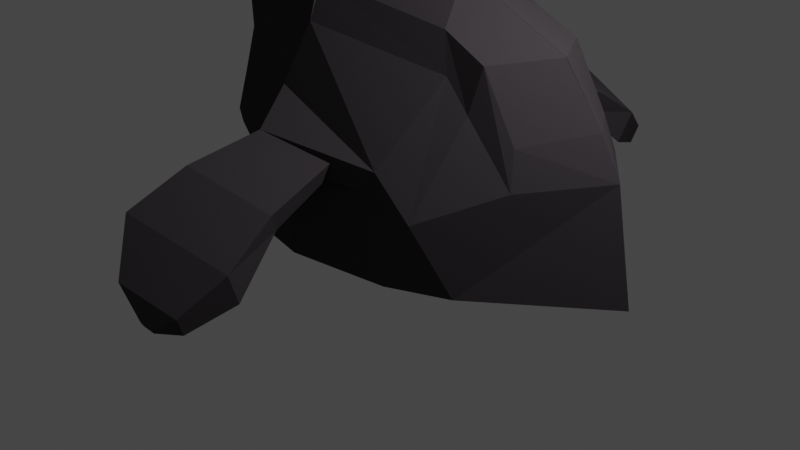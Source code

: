 # Source: 171_dugong.blend  (saved by Blender 3.4.6; exported with 4.5.12 LTS)
import bpy
from mathutils import Matrix  # noqa: F401  (used for matrix-valued properties, if any)

bpy.ops.wm.read_factory_settings(use_empty=True)
scene = bpy.context.scene
scene.name = 'Scene'

# ---- collections
col_collection = bpy.data.collections.new('Collection'); scene.collection.children.link(col_collection)

# ---- materials (node trees are filled in below, after node groups)
mat_dugong = bpy.data.materials.new('Dugong')
mat_dugong.use_transparent_shadow = False
mat_material_001 = bpy.data.materials.new('Material.001')
mat_material_001.use_transparent_shadow = False
mat_material_002 = bpy.data.materials.new('Material.002')
mat_material_002.use_transparent_shadow = False

# ---- material node trees
mat_dugong.use_nodes = True; mat_dugong.node_tree.nodes.clear()
_N = mat_dugong.node_tree.nodes; _L = mat_dugong.node_tree.links
n0 = _N.new('ShaderNodeBsdfPrincipled'); n0.name = 'Principled BSDF'; n0.location = (10, 300)
n0.distribution = 'GGX'
n0.subsurface_method = 'RANDOM_WALK_SKIN'
n0.inputs[0].default_value = (0.04925, 0.04356, 0.04848, 1.0)
n0.inputs[2].default_value = 1.0
n0.inputs[3].default_value = 1.45
n0.inputs[11].default_value = 1.246
n0.inputs[13].default_value = 0.0
n0.inputs[27].default_value = (0.0, 0.0, 0.0, 1.0)
n0.inputs[28].default_value = 1.0
n1 = _N.new('ShaderNodeOutputMaterial'); n1.name = 'Material Output'; n1.location = (300, 300)
_L.new(n0.outputs[0], n1.inputs[0])
n1.is_active_output = True
mat_material_001.use_nodes = True; mat_material_001.node_tree.nodes.clear()
_N = mat_material_001.node_tree.nodes; _L = mat_material_001.node_tree.links
n0 = _N.new('ShaderNodeBsdfPrincipled'); n0.name = 'Principled BSDF'; n0.location = (10, 300)
n0.distribution = 'GGX'
n0.subsurface_method = 'RANDOM_WALK_SKIN'
n0.inputs[0].default_value = (0.0, 0.0, 0.0, 1.0)
n0.inputs[3].default_value = 1.45
n0.inputs[27].default_value = (0.0, 0.0, 0.0, 1.0)
n0.inputs[28].default_value = 1.0
n1 = _N.new('ShaderNodeOutputMaterial'); n1.name = 'Material Output'; n1.location = (300, 300)
_L.new(n0.outputs[0], n1.inputs[0])
n1.is_active_output = True
mat_material_002.use_nodes = True; mat_material_002.node_tree.nodes.clear()
_N = mat_material_002.node_tree.nodes; _L = mat_material_002.node_tree.links
n0 = _N.new('ShaderNodeBsdfPrincipled'); n0.name = 'Principled BSDF'; n0.location = (10, 300)
n0.distribution = 'GGX'
n0.subsurface_method = 'RANDOM_WALK_SKIN'
n0.inputs[0].default_value = (0.0, 0.0, 0.0, 1.0)
n0.inputs[3].default_value = 1.45
n0.inputs[27].default_value = (0.0, 0.0, 0.0, 1.0)
n0.inputs[28].default_value = 1.0
n1 = _N.new('ShaderNodeOutputMaterial'); n1.name = 'Material Output'; n1.location = (300, 300)
_L.new(n0.outputs[0], n1.inputs[0])
n1.is_active_output = True

# ---- world
world_world = bpy.data.worlds.new('World'); scene.world = world_world
world_world.use_nodes = True; world_world.node_tree.nodes.clear()
_N = world_world.node_tree.nodes; _L = world_world.node_tree.links
n0 = _N.new('ShaderNodeOutputWorld'); n0.name = 'World Output'; n0.location = (300, 300)
n1 = _N.new('ShaderNodeBackground'); n1.name = 'Background'; n1.location = (10, 300)
n1.inputs[0].default_value = (0.05088, 0.05088, 0.05088, 1.0)
_L.new(n1.outputs[0], n0.inputs[0])
n0.is_active_output = True
world_world.color = (0.05088, 0.05088, 0.05088)
world_world.use_sun_shadow = False
world_world.sun_shadow_jitter_overblur = 0.0

# ---- cameras
cam_camera = bpy.data.cameras.new('Camera')
cam_camera.clip_end = 100.0
cam_camera.ortho_scale = 7.314

# ---- lights
light_light = bpy.data.lights.new('Light', 'POINT')
light_light.transmission_factor = 0.0
light_light.energy = 1000.0
light_light.shadow_soft_size = 0.1
light_light.shadow_maximum_resolution = 0.006
light_light.use_absolute_resolution = True

# ---- meshes
me_sphere_001 = bpy.data.meshes.new('Sphere.001')
me_sphere_001.from_pydata([(0.04941, -8.022e-05, 0.9263), (0.984, -0.399, 0.5386), (1.036, -0.5842, 0.3162), (1.14, -0.6879, -0.03785), (0.9688, -1.315, -0.7903), (0.0, -0.3827, 0.9239), (0.0, -0.5556, 0.8315), (0.0, -0.7071, 0.7071), (0.0, -0.8315, 0.5556), (0.0, -0.9239, 0.3827), (0.0, -0.9808, 0.1951), (-0.09128, -1.218, -0.3628), (-0.2706, -0.2706, 0.9239), (-0.3928, -0.3928, 0.8315), (-0.5, -0.5, 0.7071), (-0.6935, -0.5879, 0.5489), (-0.7589, -0.6533, 0.4315), (-0.8089, -0.7765, 0.2364), (-0.8219, -0.8017, -0.3519), (-0.6323, -1.139, -0.3955), (-0.6004, -1.282, -0.7487), (-0.3827, 0.0, 0.9239), (-0.5556, 0.0, 0.8315), (-0.7071, 0.0, 0.7071), (-0.937, 8.941e-10, 0.5489), (-1.029, -6.557e-09, 0.4315), (-1.174, 0.003648, 0.1999), (-1.062, 0.001992, -0.4703), (-0.715, -0.8668, -0.5491), (-0.5701, -0.8876, -0.7794), (1.406, -0.5985, 0.1078), (1.37, -0.726, -0.3006), (1.303, -1.318, -1.142), (1.698, -0.5985, -0.5055), (1.757, -0.7022, -0.8596), (0.9765, 0.002068, 0.5409), (0.5145, 0.0009398, 0.7343), (0.8964, -1.294, -1.034), (0.05154, -1.457, -0.8189), (-0.5489, -1.294, -0.8651), (-0.4614, -0.8412, -0.8585), (1.081, -1.326, -1.233), (0.2359, -1.489, -1.018), (-0.3645, -1.326, -1.064), (-0.5303, -0.8883, -1.065), (1.119, -1.344, -1.497), (0.2739, -1.507, -1.282), (-0.3265, -1.344, -1.328), (-0.492, -0.8888, -1.337), (1.086, -1.361, -1.811), (0.2504, -1.52, -1.818), (-0.3536, -1.361, -1.837), (-0.5214, -0.8893, -1.858), (-1.158, -0.5748, 0.1993), (-1.163, -0.549, -0.3489), (-1.405, -0.0001468, 0.2108), (-1.385, 0.0005238, -0.3485), (0.1146, -1.605, -0.8334), (0.575, -1.433, -0.9705), (0.0537, -1.645, -0.6395), (0.6262, -1.435, -0.7984), (0.1281, -2.217, -1.005), (0.6391, -2.058, -1.221), (0.04886, -2.42, -0.757), (0.7246, -2.181, -1.013), (0.0188, -2.792, -1.383), (0.7392, -2.569, -1.687), (-0.02514, -2.983, -1.042), (0.785, -2.696, -1.349), (0.211, -3.158, -1.687), (0.6216, -3.031, -1.86), (0.1859, -3.267, -1.492), (0.6477, -3.104, -1.667), (0.4191, -3.24, -1.794), (0.5013, -3.215, -1.828), (0.4141, -3.262, -1.755), (0.5065, -3.23, -1.79), (1.541, -1.079, -1.822), (1.703, 0.002002, 0.1412), (2.039, 0.0003273, -0.4081), (2.214, -0.0008859, -0.796), (2.386, 0.0007134, -1.917), (-1.009, -3.95e-05, -0.6959), (-0.5647, 0.001911, -1.013), (-0.5452, 0.0006607, -1.305), (-0.5514, 0.003123, -1.867)], [], [(1, 2, 30, 78, 35), (0, 5, 6, 1, 35, 36), (6, 5, 12, 13), (7, 6, 13, 14), (8, 7, 14, 15), (9, 8, 15, 16), (10, 9, 16, 17), (16, 15, 24, 25), (17, 16, 25, 26), (13, 12, 21, 22), (14, 13, 22, 23), (15, 14, 23, 24), (18, 27, 28, 19), (2, 8, 9, 10, 3), (2, 3, 31, 30), (32, 31, 3, 4), (73, 74, 76, 75), (21, 12, 0), (12, 5, 0), (2, 1, 6, 7, 8), (38, 39, 43, 42), (39, 40, 44, 43), (37, 38, 42, 41), (41, 42, 46, 50, 49, 45), (43, 44, 48, 47), (20, 19, 28, 29, 40, 39), (47, 48, 52, 51), (54, 53, 55, 56), (27, 18, 54, 56), (17, 26, 55, 53), (18, 17, 53, 54), (4, 37, 41, 45, 32), (19, 20, 39, 38, 11), (11, 38, 57, 59), (38, 37, 58, 57), (37, 4, 60, 58), (4, 11, 59, 60), (57, 58, 62, 61), (59, 57, 61, 63), (60, 59, 63, 64), (58, 60, 64, 62), (61, 62, 66, 65), (63, 61, 65, 67), (64, 63, 67, 68), (62, 64, 68, 66), (68, 67, 71, 72), (66, 68, 72, 70), (65, 66, 70, 69), (67, 65, 69, 71), (72, 71, 75, 76), (70, 72, 76, 74), (69, 70, 74, 73), (71, 69, 73, 75), (4, 3, 10, 11), (18, 19, 17), (49, 77, 32, 45), (34, 31, 32, 77), (33, 79, 78, 30), (33, 34, 80, 79), (77, 81, 80, 34), (30, 31, 34, 33), (42, 43, 47, 51, 50, 46), (85, 52, 48, 84), (48, 44, 83, 84), (44, 40, 82, 83), (27, 82, 40, 29, 28), (17, 10, 11, 19)])
_uv = me_sphere_001.uv_layers.new(name='UVMap')
_uv.uv.foreach_set('vector', [0.375, 0.8125, 0.375, 0.6875, 0.375, 0.6875, 0.0, 0.0, 0.0, 0.0, 0.0, 0.0, 0.25, 0.875, 0.25, 0.8125, 0.0, 0.0, 0.0, 0.0, 0.0, 0.0, 0.25, 0.8125, 0.25, 0.875, 0.125, 0.875, 0.125, 0.8125, 0.25, 0.75, 0.25, 0.8125, 0.125, 0.8125, 0.125, 0.75, 0.25, 0.6875, 0.25, 0.75, 0.125, 0.75, 0.125, 0.6875, 0.25, 0.625, 0.25, 0.6875, 0.125, 0.6875, 0.125, 0.625, 0.25, 0.5625, 0.25, 0.625, 0.125, 0.625, 0.125, 0.5625, 0.125, 0.625, 0.125, 0.6875, 0.0, 0.6875, 0.0, 0.625, 0.125, 0.5625, 0.125, 0.625, 0.0, 0.625, 0.0, 0.5625, 0.125, 0.8125, 0.125, 0.875, 0.0, 0.875, 0.0, 0.8125, 0.125, 0.75, 0.125, 0.8125, 0.0, 0.8125, 0.0, 0.75, 0.125, 0.6875, 0.125, 0.75, 0.0, 0.75, 0.0, 0.6875, 0.125, 0.375, 0.0, 0.375, 0.0, 0.25, 0.125, 0.25, 0.375, 0.6875, 0.25, 0.6875, 0.25, 0.625, 0.25, 0.5625, 0.375, 0.5625, 0.375, 0.6875, 0.375, 0.5625, 0.375, 0.5625, 0.375, 0.6875, 0.375, 0.25, 0.375, 0.5625, 0.375, 0.5625, 0.375, 0.25, 0.25, 0.1875, 0.375, 0.1875, 0.375, 0.25, 0.25, 0.25, 0.0, 0.875, 0.125, 0.875, 0.0, 0.0, 0.125, 0.875, 0.25, 0.875, 0.0, 0.0, 0.375, 0.6875, 0.375, 0.8125, 0.25, 0.8125, 0.25, 0.75, 0.25, 0.6875, 0.25, 0.1875, 0.125, 0.1875, 0.125, 0.1875, 0.25, 0.1875, 0.125, 0.1875, 0.0, 0.1875, 0.0, 0.1875, 0.125, 0.1875, 0.375, 0.1875, 0.25, 0.1875, 0.25, 0.1875, 0.375, 0.1875, 0.375, 0.1875, 0.25, 0.1875, 0.25, 0.1875, 0.25, 0.1875, 0.375, 0.1875, 0.375, 0.1875, 0.125, 0.1875, 0.0, 0.1875, 0.0, 0.1875, 0.125, 0.1875, 0.125, 0.1875, 0.125, 0.25, 0.0, 0.25, 0.0, 0.1875, 0.0, 0.1875, 0.125, 0.1875, 0.125, 0.1875, 0.0, 0.1875, 0.0, 0.1875, 0.125, 0.1875, 0.125, 0.375, 0.125, 0.5625, 0.0, 0.5625, 1.0, 0.375, 0.0, 0.375, 0.125, 0.375, 0.125, 0.375, 0.0, 0.375, 0.125, 0.5625, 0.0, 0.5625, 0.0, 0.5625, 0.125, 0.5625, 0.125, 0.375, 0.125, 0.5625, 0.125, 0.5625, 0.125, 0.375, 0.375, 0.25, 0.375, 0.1875, 0.375, 0.1875, 0.375, 0.1875, 0.375, 0.25, 0.125, 0.25, 0.125, 0.1875, 0.125, 0.1875, 0.25, 0.1875, 0.25, 0.25, 0.25, 0.25, 0.25, 0.1875, 0.25, 0.1875, 0.25, 0.25, 0.25, 0.1875, 0.375, 0.1875, 0.375, 0.1875, 0.25, 0.1875, 0.375, 0.1875, 0.375, 0.25, 0.375, 0.25, 0.375, 0.1875, 0.375, 0.25, 0.25, 0.25, 0.25, 0.25, 0.375, 0.25, 0.25, 0.1875, 0.375, 0.1875, 0.375, 0.1875, 0.25, 0.1875, 0.25, 0.25, 0.25, 0.1875, 0.25, 0.1875, 0.25, 0.25, 0.375, 0.25, 0.25, 0.25, 0.25, 0.25, 0.375, 0.25, 0.375, 0.1875, 0.375, 0.25, 0.375, 0.25, 0.375, 0.1875, 0.25, 0.1875, 0.375, 0.1875, 0.375, 0.1875, 0.25, 0.1875, 0.25, 0.25, 0.25, 0.1875, 0.25, 0.1875, 0.25, 0.25, 0.375, 0.25, 0.25, 0.25, 0.25, 0.25, 0.375, 0.25, 0.375, 0.1875, 0.375, 0.25, 0.375, 0.25, 0.375, 0.1875, 0.375, 0.25, 0.25, 0.25, 0.25, 0.25, 0.375, 0.25, 0.375, 0.1875, 0.375, 0.25, 0.375, 0.25, 0.375, 0.1875, 0.25, 0.1875, 0.375, 0.1875, 0.375, 0.1875, 0.25, 0.1875, 0.25, 0.25, 0.25, 0.1875, 0.25, 0.1875, 0.25, 0.25, 0.375, 0.25, 0.25, 0.25, 0.25, 0.25, 0.375, 0.25, 0.375, 0.1875, 0.375, 0.25, 0.375, 0.25, 0.375, 0.1875, 0.25, 0.1875, 0.375, 0.1875, 0.375, 0.1875, 0.25, 0.1875, 0.25, 0.25, 0.25, 0.1875, 0.25, 0.1875, 0.25, 0.25, 0.375, 0.25, 0.375, 0.5625, 0.25, 0.5625, 0.25, 0.25, 0.125, 0.375, 0.125, 0.25, 0.0, 0.0, 0.375, 0.1875, 0.0, 0.0, 0.375, 0.25, 0.375, 0.1875, 0.375, 0.5625, 0.375, 0.5625, 0.375, 0.25, 0.0, 0.0, 0.375, 0.6875, 0.0, 0.0, 0.0, 0.0, 0.375, 0.6875, 0.375, 0.6875, 0.375, 0.5625, 0.0, 0.0, 0.0, 0.0, 0.0, 0.0, 0.0, 0.0, 0.0, 0.0, 0.375, 0.5625, 0.375, 0.6875, 0.375, 0.5625, 0.375, 0.5625, 0.375, 0.6875, 0.25, 0.1875, 0.125, 0.1875, 0.125, 0.1875, 0.125, 0.1875, 0.25, 0.1875, 0.25, 0.1875, 0.0, 0.0, 0.0, 0.1875, 0.0, 0.1875, 0.0, 0.0, 0.0, 0.1875, 0.0, 0.1875, 0.0, 0.0, 0.0, 0.0, 0.0, 0.1875, 0.0, 0.1875, 0.0, 0.0, 0.0, 0.0, 0.0, 0.375, 0.0, 0.0, 0.0, 0.1875, 0.0, 0.1875, 0.0, 0.25, 0.125, 0.5625, 0.25, 0.5625, 0.25, 0.25, 0.125, 0.25])
me_sphere_001.materials.append(mat_dugong)
me_sphere_001.update()
me_icosphere = bpy.data.meshes.new('Icosphere')
me_icosphere.from_pydata([(0.0, 0.0, -1.0), (0.7236, -0.5257, -0.4472), (-0.2764, -0.8506, -0.4472), (-0.8944, 0.0, -0.4472), (-0.2764, 0.8506, -0.4472), (0.7236, 0.5257, -0.4472), (0.2764, -0.8506, 0.4472), (-0.7236, -0.5257, 0.4472), (-0.7236, 0.5257, 0.4472), (0.2764, 0.8506, 0.4472), (0.8944, 0.0, 0.4472), (0.0, 0.0, 1.0), (-0.1625, -0.5, -0.8507), (0.4253, -0.309, -0.8507), (0.2629, -0.809, -0.5257), (0.8506, 0.0, -0.5257), (0.4253, 0.309, -0.8507), (-0.5257, 0.0, -0.8507), (-0.6882, -0.5, -0.5257), (-0.1625, 0.5, -0.8507), (-0.6882, 0.5, -0.5257), (0.2629, 0.809, -0.5257), (0.9511, -0.309, 0.0), (0.9511, 0.309, 0.0), (0.0, -1.0, 0.0), (0.5878, -0.809, 0.0), (-0.9511, -0.309, 0.0), (-0.5878, -0.809, 0.0), (-0.5878, 0.809, 0.0), (-0.9511, 0.309, 0.0), (0.5878, 0.809, 0.0), (0.0, 1.0, 0.0), (0.6882, -0.5, 0.5257), (-0.2629, -0.809, 0.5257), (-0.8506, 0.0, 0.5257), (-0.2629, 0.809, 0.5257), (0.6882, 0.5, 0.5257), (0.1625, -0.5, 0.8507), (0.5257, 0.0, 0.8507), (-0.4253, -0.309, 0.8507), (-0.4253, 0.309, 0.8507), (0.1625, 0.5, 0.8507)], [], [(0, 13, 12), (1, 13, 15), (0, 12, 17), (0, 17, 19), (0, 19, 16), (1, 15, 22), (2, 14, 24), (3, 18, 26), (4, 20, 28), (5, 21, 30), (1, 22, 25), (2, 24, 27), (3, 26, 29), (4, 28, 31), (5, 30, 23), (6, 32, 37), (7, 33, 39), (8, 34, 40), (9, 35, 41), (10, 36, 38), (38, 41, 11), (38, 36, 41), (36, 9, 41), (41, 40, 11), (41, 35, 40), (35, 8, 40), (40, 39, 11), (40, 34, 39), (34, 7, 39), (39, 37, 11), (39, 33, 37), (33, 6, 37), (37, 38, 11), (37, 32, 38), (32, 10, 38), (23, 36, 10), (23, 30, 36), (30, 9, 36), (31, 35, 9), (31, 28, 35), (28, 8, 35), (29, 34, 8), (29, 26, 34), (26, 7, 34), (27, 33, 7), (27, 24, 33), (24, 6, 33), (25, 32, 6), (25, 22, 32), (22, 10, 32), (30, 31, 9), (30, 21, 31), (21, 4, 31), (28, 29, 8), (28, 20, 29), (20, 3, 29), (26, 27, 7), (26, 18, 27), (18, 2, 27), (24, 25, 6), (24, 14, 25), (14, 1, 25), (22, 23, 10), (22, 15, 23), (15, 5, 23), (16, 21, 5), (16, 19, 21), (19, 4, 21), (19, 20, 4), (19, 17, 20), (17, 3, 20), (17, 18, 3), (17, 12, 18), (12, 2, 18), (15, 16, 5), (15, 13, 16), (13, 0, 16), (12, 14, 2), (12, 13, 14), (13, 1, 14)])
_uv = me_icosphere.uv_layers.new(name='UVMap')
_uv.uv.foreach_set('vector', [0.1818, 0.0, 0.2273, 0.07873, 0.1364, 0.07873, 0.2727, 0.1575, 0.3182, 0.07873, 0.3636, 0.1575, 0.9091, 0.0, 0.9545, 0.07873, 0.8636, 0.07873, 0.7273, 0.0, 0.7727, 0.07873, 0.6818, 0.07873, 0.5455, 0.0, 0.5909, 0.07873, 0.5, 0.07873, 0.2727, 0.1575, 0.3636, 0.1575, 0.3182, 0.2362, 0.09091, 0.1575, 0.1818, 0.1575, 0.1364, 0.2362, 0.8182, 0.1575, 0.9091, 0.1575, 0.8636, 0.2362, 0.6364, 0.1575, 0.7273, 0.1575, 0.6818, 0.2362, 0.4545, 0.1575, 0.5455, 0.1575, 0.5, 0.2362, 0.2727, 0.1575, 0.3182, 0.2362, 0.2273, 0.2362, 0.09091, 0.1575, 0.1364, 0.2362, 0.04546, 0.2362, 0.8182, 0.1575, 0.8636, 0.2362, 0.7727, 0.2362, 0.6364, 0.1575, 0.6818, 0.2362, 0.5909, 0.2362, 0.4545, 0.1575, 0.5, 0.2362, 0.4091, 0.2362, 0.1818, 0.3149, 0.2727, 0.3149, 0.2273, 0.3937, 0.0, 0.3149, 0.09091, 0.3149, 0.04546, 0.3937, 0.7273, 0.3149, 0.8182, 0.3149, 0.7727, 0.3937, 0.5455, 0.3149, 0.6364, 0.3149, 0.5909, 0.3937, 0.3636, 0.3149, 0.4545, 0.3149, 0.4091, 0.3937, 0.4091, 0.3937, 0.5, 0.3937, 0.4545, 0.4724, 0.4091, 0.3937, 0.4545, 0.3149, 0.5, 0.3937, 0.4545, 0.3149, 0.5455, 0.3149, 0.5, 0.3937, 0.5909, 0.3937, 0.6818, 0.3937, 0.6364, 0.4724, 0.5909, 0.3937, 0.6364, 0.3149, 0.6818, 0.3937, 0.6364, 0.3149, 0.7273, 0.3149, 0.6818, 0.3937, 0.7727, 0.3937, 0.8636, 0.3937, 0.8182, 0.4724, 0.7727, 0.3937, 0.8182, 0.3149, 0.8636, 0.3937, 0.8182, 0.3149, 0.9091, 0.3149, 0.8636, 0.3937, 0.04546, 0.3937, 0.1364, 0.3937, 0.09091, 0.4724, 0.04546, 0.3937, 0.09091, 0.3149, 0.1364, 0.3937, 0.09091, 0.3149, 0.1818, 0.3149, 0.1364, 0.3937, 0.2273, 0.3937, 0.3182, 0.3937, 0.2727, 0.4724, 0.2273, 0.3937, 0.2727, 0.3149, 0.3182, 0.3937, 0.2727, 0.3149, 0.3636, 0.3149, 0.3182, 0.3937, 0.4091, 0.2362, 0.4545, 0.3149, 0.3636, 0.3149, 0.4091, 0.2362, 0.5, 0.2362, 0.4545, 0.3149, 0.5, 0.2362, 0.5455, 0.3149, 0.4545, 0.3149, 0.5909, 0.2362, 0.6364, 0.3149, 0.5455, 0.3149, 0.5909, 0.2362, 0.6818, 0.2362, 0.6364, 0.3149, 0.6818, 0.2362, 0.7273, 0.3149, 0.6364, 0.3149, 0.7727, 0.2362, 0.8182, 0.3149, 0.7273, 0.3149, 0.7727, 0.2362, 0.8636, 0.2362, 0.8182, 0.3149, 0.8636, 0.2362, 0.9091, 0.3149, 0.8182, 0.3149, 0.04546, 0.2362, 0.09091, 0.3149, 0.0, 0.3149, 0.04546, 0.2362, 0.1364, 0.2362, 0.09091, 0.3149, 0.1364, 0.2362, 0.1818, 0.3149, 0.09091, 0.3149, 0.2273, 0.2362, 0.2727, 0.3149, 0.1818, 0.3149, 0.2273, 0.2362, 0.3182, 0.2362, 0.2727, 0.3149, 0.3182, 0.2362, 0.3636, 0.3149, 0.2727, 0.3149, 0.5, 0.2362, 0.5909, 0.2362, 0.5455, 0.3149, 0.5, 0.2362, 0.5455, 0.1575, 0.5909, 0.2362, 0.5455, 0.1575, 0.6364, 0.1575, 0.5909, 0.2362, 0.6818, 0.2362, 0.7727, 0.2362, 0.7273, 0.3149, 0.6818, 0.2362, 0.7273, 0.1575, 0.7727, 0.2362, 0.7273, 0.1575, 0.8182, 0.1575, 0.7727, 0.2362, 0.8636, 0.2362, 0.9545, 0.2362, 0.9091, 0.3149, 0.8636, 0.2362, 0.9091, 0.1575, 0.9545, 0.2362, 0.9091, 0.1575, 1.0, 0.1575, 0.9545, 0.2362, 0.1364, 0.2362, 0.2273, 0.2362, 0.1818, 0.3149, 0.1364, 0.2362, 0.1818, 0.1575, 0.2273, 0.2362, 0.1818, 0.1575, 0.2727, 0.1575, 0.2273, 0.2362, 0.3182, 0.2362, 0.4091, 0.2362, 0.3636, 0.3149, 0.3182, 0.2362, 0.3636, 0.1575, 0.4091, 0.2362, 0.3636, 0.1575, 0.4545, 0.1575, 0.4091, 0.2362, 0.5, 0.07873, 0.5455, 0.1575, 0.4545, 0.1575, 0.5, 0.07873, 0.5909, 0.07873, 0.5455, 0.1575, 0.5909, 0.07873, 0.6364, 0.1575, 0.5455, 0.1575, 0.6818, 0.07873, 0.7273, 0.1575, 0.6364, 0.1575, 0.6818, 0.07873, 0.7727, 0.07873, 0.7273, 0.1575, 0.7727, 0.07873, 0.8182, 0.1575, 0.7273, 0.1575, 0.8636, 0.07873, 0.9091, 0.1575, 0.8182, 0.1575, 0.8636, 0.07873, 0.9545, 0.07873, 0.9091, 0.1575, 0.9545, 0.07873, 1.0, 0.1575, 0.9091, 0.1575, 0.3636, 0.1575, 0.4091, 0.07873, 0.4545, 0.1575, 0.3636, 0.1575, 0.3182, 0.07873, 0.4091, 0.07873, 0.3182, 0.07873, 0.3636, 0.0, 0.4091, 0.07873, 0.1364, 0.07873, 0.1818, 0.1575, 0.09091, 0.1575, 0.1364, 0.07873, 0.2273, 0.07873, 0.1818, 0.1575, 0.2273, 0.07873, 0.2727, 0.1575, 0.1818, 0.1575])
me_icosphere.materials.append(mat_material_001)
me_icosphere.update()
me_icosphere_001 = bpy.data.meshes.new('Icosphere.001')
me_icosphere_001.from_pydata([(0.0, 0.0, -1.0), (0.7236, -0.5257, -0.4472), (-0.2764, -0.8506, -0.4472), (-0.8944, 0.0, -0.4472), (-0.2764, 0.8506, -0.4472), (0.7236, 0.5257, -0.4472), (0.2764, -0.8506, 0.4472), (-0.7236, -0.5257, 0.4472), (-0.7236, 0.5257, 0.4472), (0.2764, 0.8506, 0.4472), (0.8944, 0.0, 0.4472), (0.0, 0.0, 1.0), (-0.1625, -0.5, -0.8507), (0.4253, -0.309, -0.8507), (0.2629, -0.809, -0.5257), (0.8506, 0.0, -0.5257), (0.4253, 0.309, -0.8507), (-0.5257, 0.0, -0.8507), (-0.6882, -0.5, -0.5257), (-0.1625, 0.5, -0.8507), (-0.6882, 0.5, -0.5257), (0.2629, 0.809, -0.5257), (0.9511, -0.309, 0.0), (0.9511, 0.309, 0.0), (0.0, -1.0, 0.0), (0.5878, -0.809, 0.0), (-0.9511, -0.309, 0.0), (-0.5878, -0.809, 0.0), (-0.5878, 0.809, 0.0), (-0.9511, 0.309, 0.0), (0.5878, 0.809, 0.0), (0.0, 1.0, 0.0), (0.6882, -0.5, 0.5257), (-0.2629, -0.809, 0.5257), (-0.8506, 0.0, 0.5257), (-0.2629, 0.809, 0.5257), (0.6882, 0.5, 0.5257), (0.1625, -0.5, 0.8507), (0.5257, 0.0, 0.8507), (-0.4253, -0.309, 0.8507), (-0.4253, 0.309, 0.8507), (0.1625, 0.5, 0.8507)], [], [(0, 13, 12), (1, 13, 15), (0, 12, 17), (0, 17, 19), (0, 19, 16), (1, 15, 22), (2, 14, 24), (3, 18, 26), (4, 20, 28), (5, 21, 30), (1, 22, 25), (2, 24, 27), (3, 26, 29), (4, 28, 31), (5, 30, 23), (6, 32, 37), (7, 33, 39), (8, 34, 40), (9, 35, 41), (10, 36, 38), (38, 41, 11), (38, 36, 41), (36, 9, 41), (41, 40, 11), (41, 35, 40), (35, 8, 40), (40, 39, 11), (40, 34, 39), (34, 7, 39), (39, 37, 11), (39, 33, 37), (33, 6, 37), (37, 38, 11), (37, 32, 38), (32, 10, 38), (23, 36, 10), (23, 30, 36), (30, 9, 36), (31, 35, 9), (31, 28, 35), (28, 8, 35), (29, 34, 8), (29, 26, 34), (26, 7, 34), (27, 33, 7), (27, 24, 33), (24, 6, 33), (25, 32, 6), (25, 22, 32), (22, 10, 32), (30, 31, 9), (30, 21, 31), (21, 4, 31), (28, 29, 8), (28, 20, 29), (20, 3, 29), (26, 27, 7), (26, 18, 27), (18, 2, 27), (24, 25, 6), (24, 14, 25), (14, 1, 25), (22, 23, 10), (22, 15, 23), (15, 5, 23), (16, 21, 5), (16, 19, 21), (19, 4, 21), (19, 20, 4), (19, 17, 20), (17, 3, 20), (17, 18, 3), (17, 12, 18), (12, 2, 18), (15, 16, 5), (15, 13, 16), (13, 0, 16), (12, 14, 2), (12, 13, 14), (13, 1, 14)])
_uv = me_icosphere_001.uv_layers.new(name='UVMap')
_uv.uv.foreach_set('vector', [0.1818, 0.0, 0.2273, 0.07873, 0.1364, 0.07873, 0.2727, 0.1575, 0.3182, 0.07873, 0.3636, 0.1575, 0.9091, 0.0, 0.9545, 0.07873, 0.8636, 0.07873, 0.7273, 0.0, 0.7727, 0.07873, 0.6818, 0.07873, 0.5455, 0.0, 0.5909, 0.07873, 0.5, 0.07873, 0.2727, 0.1575, 0.3636, 0.1575, 0.3182, 0.2362, 0.09091, 0.1575, 0.1818, 0.1575, 0.1364, 0.2362, 0.8182, 0.1575, 0.9091, 0.1575, 0.8636, 0.2362, 0.6364, 0.1575, 0.7273, 0.1575, 0.6818, 0.2362, 0.4545, 0.1575, 0.5455, 0.1575, 0.5, 0.2362, 0.2727, 0.1575, 0.3182, 0.2362, 0.2273, 0.2362, 0.09091, 0.1575, 0.1364, 0.2362, 0.04546, 0.2362, 0.8182, 0.1575, 0.8636, 0.2362, 0.7727, 0.2362, 0.6364, 0.1575, 0.6818, 0.2362, 0.5909, 0.2362, 0.4545, 0.1575, 0.5, 0.2362, 0.4091, 0.2362, 0.1818, 0.3149, 0.2727, 0.3149, 0.2273, 0.3937, 0.0, 0.3149, 0.09091, 0.3149, 0.04546, 0.3937, 0.7273, 0.3149, 0.8182, 0.3149, 0.7727, 0.3937, 0.5455, 0.3149, 0.6364, 0.3149, 0.5909, 0.3937, 0.3636, 0.3149, 0.4545, 0.3149, 0.4091, 0.3937, 0.4091, 0.3937, 0.5, 0.3937, 0.4545, 0.4724, 0.4091, 0.3937, 0.4545, 0.3149, 0.5, 0.3937, 0.4545, 0.3149, 0.5455, 0.3149, 0.5, 0.3937, 0.5909, 0.3937, 0.6818, 0.3937, 0.6364, 0.4724, 0.5909, 0.3937, 0.6364, 0.3149, 0.6818, 0.3937, 0.6364, 0.3149, 0.7273, 0.3149, 0.6818, 0.3937, 0.7727, 0.3937, 0.8636, 0.3937, 0.8182, 0.4724, 0.7727, 0.3937, 0.8182, 0.3149, 0.8636, 0.3937, 0.8182, 0.3149, 0.9091, 0.3149, 0.8636, 0.3937, 0.04546, 0.3937, 0.1364, 0.3937, 0.09091, 0.4724, 0.04546, 0.3937, 0.09091, 0.3149, 0.1364, 0.3937, 0.09091, 0.3149, 0.1818, 0.3149, 0.1364, 0.3937, 0.2273, 0.3937, 0.3182, 0.3937, 0.2727, 0.4724, 0.2273, 0.3937, 0.2727, 0.3149, 0.3182, 0.3937, 0.2727, 0.3149, 0.3636, 0.3149, 0.3182, 0.3937, 0.4091, 0.2362, 0.4545, 0.3149, 0.3636, 0.3149, 0.4091, 0.2362, 0.5, 0.2362, 0.4545, 0.3149, 0.5, 0.2362, 0.5455, 0.3149, 0.4545, 0.3149, 0.5909, 0.2362, 0.6364, 0.3149, 0.5455, 0.3149, 0.5909, 0.2362, 0.6818, 0.2362, 0.6364, 0.3149, 0.6818, 0.2362, 0.7273, 0.3149, 0.6364, 0.3149, 0.7727, 0.2362, 0.8182, 0.3149, 0.7273, 0.3149, 0.7727, 0.2362, 0.8636, 0.2362, 0.8182, 0.3149, 0.8636, 0.2362, 0.9091, 0.3149, 0.8182, 0.3149, 0.04546, 0.2362, 0.09091, 0.3149, 0.0, 0.3149, 0.04546, 0.2362, 0.1364, 0.2362, 0.09091, 0.3149, 0.1364, 0.2362, 0.1818, 0.3149, 0.09091, 0.3149, 0.2273, 0.2362, 0.2727, 0.3149, 0.1818, 0.3149, 0.2273, 0.2362, 0.3182, 0.2362, 0.2727, 0.3149, 0.3182, 0.2362, 0.3636, 0.3149, 0.2727, 0.3149, 0.5, 0.2362, 0.5909, 0.2362, 0.5455, 0.3149, 0.5, 0.2362, 0.5455, 0.1575, 0.5909, 0.2362, 0.5455, 0.1575, 0.6364, 0.1575, 0.5909, 0.2362, 0.6818, 0.2362, 0.7727, 0.2362, 0.7273, 0.3149, 0.6818, 0.2362, 0.7273, 0.1575, 0.7727, 0.2362, 0.7273, 0.1575, 0.8182, 0.1575, 0.7727, 0.2362, 0.8636, 0.2362, 0.9545, 0.2362, 0.9091, 0.3149, 0.8636, 0.2362, 0.9091, 0.1575, 0.9545, 0.2362, 0.9091, 0.1575, 1.0, 0.1575, 0.9545, 0.2362, 0.1364, 0.2362, 0.2273, 0.2362, 0.1818, 0.3149, 0.1364, 0.2362, 0.1818, 0.1575, 0.2273, 0.2362, 0.1818, 0.1575, 0.2727, 0.1575, 0.2273, 0.2362, 0.3182, 0.2362, 0.4091, 0.2362, 0.3636, 0.3149, 0.3182, 0.2362, 0.3636, 0.1575, 0.4091, 0.2362, 0.3636, 0.1575, 0.4545, 0.1575, 0.4091, 0.2362, 0.5, 0.07873, 0.5455, 0.1575, 0.4545, 0.1575, 0.5, 0.07873, 0.5909, 0.07873, 0.5455, 0.1575, 0.5909, 0.07873, 0.6364, 0.1575, 0.5455, 0.1575, 0.6818, 0.07873, 0.7273, 0.1575, 0.6364, 0.1575, 0.6818, 0.07873, 0.7727, 0.07873, 0.7273, 0.1575, 0.7727, 0.07873, 0.8182, 0.1575, 0.7273, 0.1575, 0.8636, 0.07873, 0.9091, 0.1575, 0.8182, 0.1575, 0.8636, 0.07873, 0.9545, 0.07873, 0.9091, 0.1575, 0.9545, 0.07873, 1.0, 0.1575, 0.9091, 0.1575, 0.3636, 0.1575, 0.4091, 0.07873, 0.4545, 0.1575, 0.3636, 0.1575, 0.3182, 0.07873, 0.4091, 0.07873, 0.3182, 0.07873, 0.3636, 0.0, 0.4091, 0.07873, 0.1364, 0.07873, 0.1818, 0.1575, 0.09091, 0.1575, 0.1364, 0.07873, 0.2273, 0.07873, 0.1818, 0.1575, 0.2273, 0.07873, 0.2727, 0.1575, 0.1818, 0.1575])
me_icosphere_001.materials.append(mat_material_002)
me_icosphere_001.update()
arm_armature = bpy.data.armatures.new('Armature')  # bones are not reproduced

# ---- objects
ob_light = bpy.data.objects.new('Light', light_light)
ob_camera = bpy.data.objects.new('Camera', cam_camera)
ob_empty = bpy.data.objects.new('Empty', None)
ob_empty_001 = bpy.data.objects.new('Empty.001', None)
ob_dugong = bpy.data.objects.new('Dugong', me_sphere_001)
ob_icosphere = bpy.data.objects.new('Icosphere', me_icosphere)
ob_icosphere_001 = bpy.data.objects.new('Icosphere.001', me_icosphere_001)
ob_armature = bpy.data.objects.new('Armature', arm_armature)

# ---- transforms, parenting, visibility, modifiers, constraints
ob_light.location = (4.076, 1.005, 5.904)
ob_light.rotation_euler = (0.6503, 0.05522, 1.866)
ob_light.lock_rotations_4d = False
ob_light.empty_display_type = 'ARROWS'
ob_light.color = (0.0, 0.0, 0.0, 0.0)
ob_light.lineart.crease_threshold = 0.0
ob_camera.location = (7.359, -6.926, 4.958)
ob_camera.rotation_euler = (1.109, 0.0, 0.8149)
ob_camera.lock_rotations_4d = False
ob_camera.empty_display_type = 'ARROWS'
ob_camera.color = (0.0, 0.0, 0.0, 0.0)
ob_camera.display_type = 'WIRE'
ob_camera.lineart.crease_threshold = 0.0
ob_empty.location = (-0.2223, 2.272, 1.038)
ob_empty.rotation_euler = (1.556, 0.001465, 1.596)
ob_empty.empty_display_type = 'IMAGE'
ob_empty.empty_display_size = 7.925
ob_empty.empty_image_offset = (-0.4542, -0.5)
ob_empty_001.location = (2.065, 0.6555, 1.264)
ob_empty_001.rotation_euler = (1.557, 0.02016, 3.12)
ob_empty_001.empty_display_type = 'IMAGE'
ob_empty_001.empty_display_size = 7.925
ob_empty_001.empty_image_offset = (-0.4542, -0.5)
ob_dugong.location = (-0.7121, 0.5576, 1.789)
ob_dugong.scale = (1.328, 1.065, 1.065)
_m = ob_dugong.modifiers.new('Mirror', 'MIRROR')
_m.use_axis = (False, True, False)
ob_icosphere.location = (-1.245, -0.1761, 2.345)
ob_icosphere.scale = (0.1594, 0.1594, 0.1594)
_m = ob_icosphere.modifiers.new('Subdivision', 'SUBSURF')
_m.levels = 3
ob_icosphere_001.location = (-1.251, 1.235, 2.421)
ob_icosphere_001.scale = (0.1594, 0.1594, 0.1594)
_m = ob_icosphere_001.modifiers.new('Subdivision', 'SUBSURF')
_m.levels = 3
ob_armature.location = (1.583, 0.5419, 0.3578)

# ---- collection membership
col_collection.objects.link(ob_light)
col_collection.objects.link(ob_camera)
col_collection.objects.link(ob_empty)
col_collection.objects.link(ob_empty_001)
col_collection.objects.link(ob_dugong)
col_collection.objects.link(ob_icosphere)
col_collection.objects.link(ob_icosphere_001)
col_collection.objects.link(ob_armature)

# ---- scene / render settings (as saved in the file)
scene.camera = ob_camera
scene.frame_start = 1; scene.frame_end = 250; scene.frame_set(0)
scene.render.engine = 'BLENDER_EEVEE_NEXT'
scene.cycles.sampling_pattern = 'TABULATED_SOBOL'
scene.cycles.use_light_tree = False
scene.view_settings.view_transform = 'Filmic'
bpy.context.view_layer.update()
